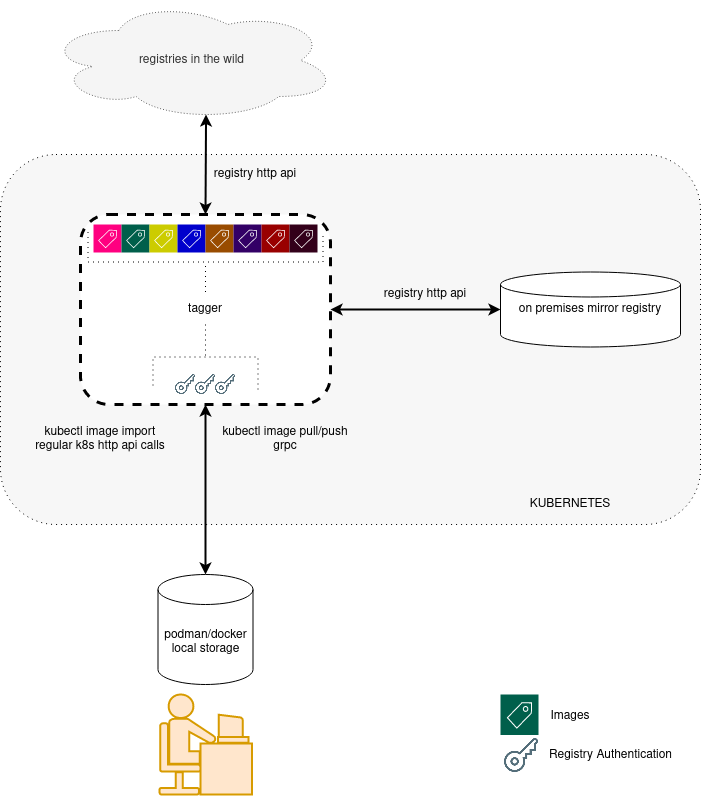

The diagram above was exported from draw.io. Its source (the exported page's mxGraphModel, read from the mxfile embedded in the PNG):
<mxGraphModel dx="1420" dy="781" grid="1" gridSize="10" guides="1" tooltips="1" connect="1" arrows="1" fold="1" page="1" pageScale="1" pageWidth="850" pageHeight="1100" math="0" shadow="0">
  <root>
    <mxCell id="0" />
    <mxCell id="1" parent="0" />
    <mxCell id="CALvRlTAclBQVFJNI9oO-62" value="" style="rounded=1;whiteSpace=wrap;html=1;dashed=1;dashPattern=1 4;strokeWidth=1;fillColor=#F7F7F7;" parent="1" vertex="1">
      <mxGeometry x="130" y="260" width="700" height="370" as="geometry" />
    </mxCell>
    <mxCell id="CALvRlTAclBQVFJNI9oO-52" value="" style="shape=mxgraph.cisco.people.androgenous_person;html=1;pointerEvents=1;dashed=0;strokeColor=#d79b00;strokeWidth=2;verticalLabelPosition=bottom;verticalAlign=top;align=center;outlineConnect=0;dashPattern=1 4;fillColor=#ffe6cc;" parent="1" vertex="1">
      <mxGeometry x="289" y="800" width="92.5" height="100" as="geometry" />
    </mxCell>
    <mxCell id="CALvRlTAclBQVFJNI9oO-1" value="tagger" style="rounded=1;whiteSpace=wrap;html=1;dashed=1;strokeWidth=3;" parent="1" vertex="1">
      <mxGeometry x="210" y="320" width="250" height="190" as="geometry" />
    </mxCell>
    <mxCell id="CALvRlTAclBQVFJNI9oO-2" value="on premises mirror registry" style="strokeWidth=1;html=1;shape=mxgraph.flowchart.database;whiteSpace=wrap;" parent="1" vertex="1">
      <mxGeometry x="630" y="377.5" width="180" height="75" as="geometry" />
    </mxCell>
    <mxCell id="CALvRlTAclBQVFJNI9oO-12" value="" style="endArrow=classic;startArrow=classic;html=1;entryX=0;entryY=0.5;entryDx=0;entryDy=0;entryPerimeter=0;exitX=1;exitY=0.5;exitDx=0;exitDy=0;strokeWidth=2;" parent="1" source="CALvRlTAclBQVFJNI9oO-1" target="CALvRlTAclBQVFJNI9oO-2" edge="1">
      <mxGeometry width="50" height="50" relative="1" as="geometry">
        <mxPoint x="400" y="440" as="sourcePoint" />
        <mxPoint x="450" y="390" as="targetPoint" />
      </mxGeometry>
    </mxCell>
    <mxCell id="CALvRlTAclBQVFJNI9oO-13" value="registries in the wild" style="ellipse;shape=cloud;whiteSpace=wrap;html=1;dashed=1;dashPattern=1 2;fillColor=#f5f5f5;strokeColor=#666666;fontColor=#333333;" parent="1" vertex="1">
      <mxGeometry x="175.5" y="106" width="291" height="120" as="geometry" />
    </mxCell>
    <mxCell id="CALvRlTAclBQVFJNI9oO-18" value="" style="endArrow=classic;startArrow=classic;html=1;exitX=0.5;exitY=0;exitDx=0;exitDy=0;entryX=0.55;entryY=0.95;entryDx=0;entryDy=0;entryPerimeter=0;strokeWidth=2;" parent="1" source="CALvRlTAclBQVFJNI9oO-1" target="CALvRlTAclBQVFJNI9oO-13" edge="1">
      <mxGeometry width="50" height="50" relative="1" as="geometry">
        <mxPoint x="290" y="310" as="sourcePoint" />
        <mxPoint x="340" y="260" as="targetPoint" />
      </mxGeometry>
    </mxCell>
    <mxCell id="CALvRlTAclBQVFJNI9oO-20" value="podman/docker local storage" style="shape=cylinder3;whiteSpace=wrap;html=1;boundedLbl=1;backgroundOutline=1;size=15;" parent="1" vertex="1">
      <mxGeometry x="287.5" y="680" width="95" height="110" as="geometry" />
    </mxCell>
    <mxCell id="CALvRlTAclBQVFJNI9oO-21" value="" style="endArrow=classic;startArrow=classic;html=1;exitX=0.5;exitY=0;exitDx=0;exitDy=0;exitPerimeter=0;entryX=0.5;entryY=1;entryDx=0;entryDy=0;strokeWidth=2;" parent="1" source="CALvRlTAclBQVFJNI9oO-20" target="CALvRlTAclBQVFJNI9oO-1" edge="1">
      <mxGeometry width="50" height="50" relative="1" as="geometry">
        <mxPoint x="290" y="450" as="sourcePoint" />
        <mxPoint x="510" y="600" as="targetPoint" />
      </mxGeometry>
    </mxCell>
    <mxCell id="CALvRlTAclBQVFJNI9oO-22" value="registry http api" style="text;html=1;strokeColor=none;fillColor=none;align=center;verticalAlign=middle;whiteSpace=wrap;rounded=0;" parent="1" vertex="1">
      <mxGeometry x="340" y="270" width="90" height="20" as="geometry" />
    </mxCell>
    <mxCell id="CALvRlTAclBQVFJNI9oO-23" value="registry http api" style="text;html=1;strokeColor=none;fillColor=none;align=center;verticalAlign=middle;whiteSpace=wrap;rounded=0;" parent="1" vertex="1">
      <mxGeometry x="510" y="390" width="90" height="20" as="geometry" />
    </mxCell>
    <mxCell id="CALvRlTAclBQVFJNI9oO-24" value="kubectl image pull/push&lt;br&gt;grpc" style="text;html=1;strokeColor=none;fillColor=none;align=center;verticalAlign=middle;whiteSpace=wrap;rounded=0;" parent="1" vertex="1">
      <mxGeometry x="340" y="530" width="150" height="30" as="geometry" />
    </mxCell>
    <mxCell id="CALvRlTAclBQVFJNI9oO-40" value="kubectl image import&lt;br&gt;regular k8s http api calls" style="text;html=1;strokeColor=none;fillColor=none;align=center;verticalAlign=middle;whiteSpace=wrap;rounded=0;" parent="1" vertex="1">
      <mxGeometry x="130" y="527.5" width="200" height="35" as="geometry" />
    </mxCell>
    <mxCell id="CALvRlTAclBQVFJNI9oO-42" value="" style="pointerEvents=1;shadow=0;dashed=0;html=1;strokeColor=none;labelPosition=center;verticalLabelPosition=bottom;verticalAlign=top;align=center;outlineConnect=0;shape=mxgraph.veeam2.tag;fillColor=#FF0080;" parent="1" vertex="1">
      <mxGeometry x="223" y="330" width="28.000000000000004" height="28.000000000000004" as="geometry" />
    </mxCell>
    <mxCell id="CALvRlTAclBQVFJNI9oO-43" value="" style="pointerEvents=1;shadow=0;dashed=0;html=1;strokeColor=none;fillColor=#005F4B;labelPosition=center;verticalLabelPosition=bottom;verticalAlign=top;align=center;outlineConnect=0;shape=mxgraph.veeam2.tag;" parent="1" vertex="1">
      <mxGeometry x="251" y="330" width="28.000000000000004" height="28.000000000000004" as="geometry" />
    </mxCell>
    <mxCell id="CALvRlTAclBQVFJNI9oO-44" value="" style="pointerEvents=1;shadow=0;dashed=0;html=1;strokeColor=none;labelPosition=center;verticalLabelPosition=bottom;verticalAlign=top;align=center;outlineConnect=0;shape=mxgraph.veeam2.tag;fillColor=#CCCC00;" parent="1" vertex="1">
      <mxGeometry x="279" y="330" width="28.000000000000004" height="28.000000000000004" as="geometry" />
    </mxCell>
    <mxCell id="CALvRlTAclBQVFJNI9oO-45" value="" style="pointerEvents=1;shadow=0;dashed=0;html=1;strokeColor=none;labelPosition=center;verticalLabelPosition=bottom;verticalAlign=top;align=center;outlineConnect=0;shape=mxgraph.veeam2.tag;fillColor=#0000CC;" parent="1" vertex="1">
      <mxGeometry x="307" y="330" width="28.000000000000004" height="28.000000000000004" as="geometry" />
    </mxCell>
    <mxCell id="CALvRlTAclBQVFJNI9oO-46" value="" style="pointerEvents=1;shadow=0;dashed=0;html=1;strokeColor=none;labelPosition=center;verticalLabelPosition=bottom;verticalAlign=top;align=center;outlineConnect=0;shape=mxgraph.veeam2.tag;fillColor=#994C00;" parent="1" vertex="1">
      <mxGeometry x="335" y="330" width="28.000000000000004" height="28.000000000000004" as="geometry" />
    </mxCell>
    <mxCell id="CALvRlTAclBQVFJNI9oO-47" value="" style="pointerEvents=1;shadow=0;dashed=0;html=1;strokeColor=none;labelPosition=center;verticalLabelPosition=bottom;verticalAlign=top;align=center;outlineConnect=0;shape=mxgraph.veeam2.tag;fillColor=#330066;" parent="1" vertex="1">
      <mxGeometry x="363" y="330" width="28.000000000000004" height="28.000000000000004" as="geometry" />
    </mxCell>
    <mxCell id="CALvRlTAclBQVFJNI9oO-48" value="" style="pointerEvents=1;shadow=0;dashed=0;html=1;strokeColor=none;labelPosition=center;verticalLabelPosition=bottom;verticalAlign=top;align=center;outlineConnect=0;shape=mxgraph.veeam2.tag;fillColor=#990000;" parent="1" vertex="1">
      <mxGeometry x="391" y="330" width="28.000000000000004" height="28.000000000000004" as="geometry" />
    </mxCell>
    <mxCell id="CALvRlTAclBQVFJNI9oO-49" value="" style="pointerEvents=1;shadow=0;dashed=0;html=1;strokeColor=none;labelPosition=center;verticalLabelPosition=bottom;verticalAlign=top;align=center;outlineConnect=0;shape=mxgraph.veeam2.tag;fillColor=#33001A;" parent="1" vertex="1">
      <mxGeometry x="419" y="330" width="28.000000000000004" height="28.000000000000004" as="geometry" />
    </mxCell>
    <mxCell id="CALvRlTAclBQVFJNI9oO-50" value="" style="strokeWidth=1;html=1;shape=mxgraph.flowchart.annotation_2;align=left;labelPosition=right;pointerEvents=1;fillColor=#33001A;rotation=-90;dashed=1;dashPattern=1 4;" parent="1" vertex="1">
      <mxGeometry x="305" y="250" width="60" height="235" as="geometry" />
    </mxCell>
    <mxCell id="CALvRlTAclBQVFJNI9oO-53" value="" style="shape=image;html=1;verticalAlign=top;verticalLabelPosition=bottom;labelBackgroundColor=#ffffff;imageAspect=0;aspect=fixed;image=https://cdn2.iconfinder.com/data/icons/bitsies/128/Key-128.png;dashed=1;dashPattern=1 4;strokeWidth=1;fillColor=#0000CC;" parent="1" vertex="1">
      <mxGeometry x="305" y="480" width="20" height="20" as="geometry" />
    </mxCell>
    <mxCell id="CALvRlTAclBQVFJNI9oO-54" value="" style="shape=image;html=1;verticalAlign=top;verticalLabelPosition=bottom;labelBackgroundColor=#ffffff;imageAspect=0;aspect=fixed;image=https://cdn2.iconfinder.com/data/icons/bitsies/128/Key-128.png;dashed=1;dashPattern=1 4;strokeWidth=1;fillColor=#0000CC;" parent="1" vertex="1">
      <mxGeometry x="325" y="480" width="20" height="20" as="geometry" />
    </mxCell>
    <mxCell id="CALvRlTAclBQVFJNI9oO-55" value="" style="shape=image;html=1;verticalAlign=top;verticalLabelPosition=bottom;labelBackgroundColor=#ffffff;imageAspect=0;aspect=fixed;image=https://cdn2.iconfinder.com/data/icons/bitsies/128/Key-128.png;dashed=1;dashPattern=1 4;strokeWidth=1;fillColor=#0000CC;" parent="1" vertex="1">
      <mxGeometry x="345" y="480" width="20" height="20" as="geometry" />
    </mxCell>
    <mxCell id="CALvRlTAclBQVFJNI9oO-56" value="" style="strokeWidth=1;html=1;shape=mxgraph.flowchart.annotation_2;align=left;labelPosition=right;pointerEvents=1;fillColor=#33001A;rotation=90;dashed=1;dashPattern=1 4;" parent="1" vertex="1">
      <mxGeometry x="302.5" y="410" width="65" height="105" as="geometry" />
    </mxCell>
    <mxCell id="CALvRlTAclBQVFJNI9oO-57" value="" style="pointerEvents=1;shadow=0;dashed=0;html=1;strokeColor=none;fillColor=#005F4B;labelPosition=center;verticalLabelPosition=bottom;verticalAlign=top;align=center;outlineConnect=0;shape=mxgraph.veeam2.tag;" parent="1" vertex="1">
      <mxGeometry x="630" y="800" width="38" height="40.5" as="geometry" />
    </mxCell>
    <mxCell id="CALvRlTAclBQVFJNI9oO-58" value="" style="shape=image;html=1;verticalAlign=top;verticalLabelPosition=bottom;labelBackgroundColor=#ffffff;imageAspect=0;aspect=fixed;image=https://cdn2.iconfinder.com/data/icons/bitsies/128/Key-128.png;dashed=1;dashPattern=1 4;strokeWidth=1;fillColor=#0000CC;" parent="1" vertex="1">
      <mxGeometry x="634" y="844" width="34" height="34" as="geometry" />
    </mxCell>
    <mxCell id="CALvRlTAclBQVFJNI9oO-59" value="Images" style="text;html=1;strokeColor=none;fillColor=none;align=center;verticalAlign=middle;whiteSpace=wrap;rounded=0;dashed=1;dashPattern=1 4;" parent="1" vertex="1">
      <mxGeometry x="680" y="811.5" width="40" height="20" as="geometry" />
    </mxCell>
    <mxCell id="CALvRlTAclBQVFJNI9oO-60" value="Registry Authentication" style="text;html=1;align=center;verticalAlign=middle;resizable=0;points=[];autosize=1;" parent="1" vertex="1">
      <mxGeometry x="670" y="851" width="140" height="20" as="geometry" />
    </mxCell>
    <mxCell id="CALvRlTAclBQVFJNI9oO-63" value="KUBERNETES" style="text;html=1;strokeColor=none;fillColor=none;align=center;verticalAlign=middle;whiteSpace=wrap;rounded=0;dashed=1;dashPattern=1 4;" parent="1" vertex="1">
      <mxGeometry x="680" y="600" width="40" height="20" as="geometry" />
    </mxCell>
  </root>
</mxGraphModel>